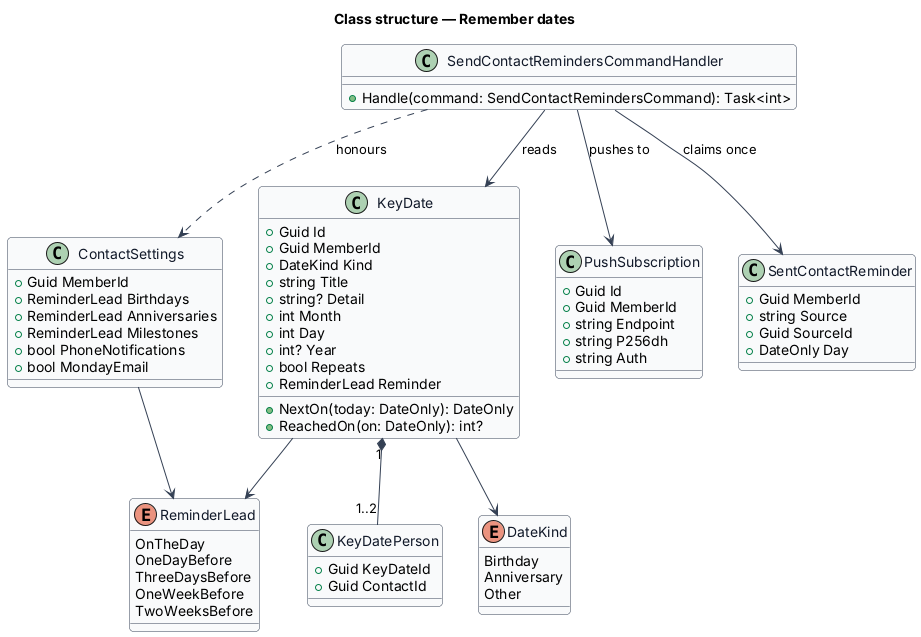

The diagram above was rendered by PlantUML. Its source (embedded in the PNG):
@startuml
skinparam backgroundColor #FFFFFF
skinparam shadowing false
skinparam roundcorner 8
skinparam defaultFontName Arial
skinparam ArrowColor #344054
skinparam class {
  BorderColor #344054
  FontColor #101828
  BackgroundColor #F9FAFB
}
title Class structure — Remember dates


enum DateKind {
  Birthday
  Anniversary
  Other
}
enum ReminderLead {
  OnTheDay
  OneDayBefore
  ThreeDaysBefore
  OneWeekBefore
  TwoWeeksBefore
}
class KeyDate {
  +Guid Id
  +Guid MemberId
  +DateKind Kind
  +string Title
  +string? Detail
  +int Month
  +int Day
  +int? Year
  +bool Repeats
  +ReminderLead Reminder
  +NextOn(today: DateOnly): DateOnly
  +ReachedOn(on: DateOnly): int?
}
class KeyDatePerson {
  +Guid KeyDateId
  +Guid ContactId
}
class ContactSettings {
  +Guid MemberId
  +ReminderLead Birthdays
  +ReminderLead Anniversaries
  +ReminderLead Milestones
  +bool PhoneNotifications
  +bool MondayEmail
}
class PushSubscription {
  +Guid Id
  +Guid MemberId
  +string Endpoint
  +string P256dh
  +string Auth
}
class SentContactReminder {
  +Guid MemberId
  +string Source
  +Guid SourceId
  +DateOnly Day
}
class SendContactRemindersCommandHandler {
  +Handle(command: SendContactRemindersCommand): Task<int>
}
KeyDate --> DateKind
KeyDate --> ReminderLead
KeyDate "1" *-- "1..2" KeyDatePerson
ContactSettings --> ReminderLead
SendContactRemindersCommandHandler --> KeyDate : reads
SendContactRemindersCommandHandler --> SentContactReminder : claims once
SendContactRemindersCommandHandler --> PushSubscription : pushes to
SendContactRemindersCommandHandler ..> ContactSettings : honours
@enduml